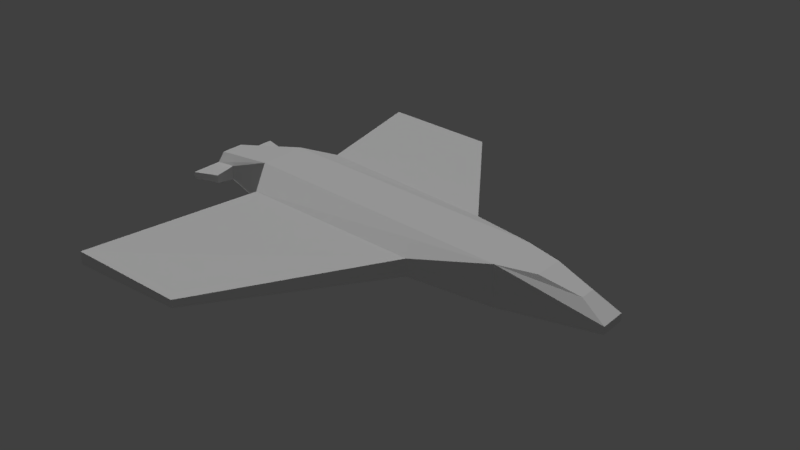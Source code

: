 # Source: spaceship.blend  (saved by Blender 2.79.0; exported with 4.5.12 LTS)
import bpy
from mathutils import Matrix  # noqa: F401  (used for matrix-valued properties, if any)

bpy.ops.wm.read_factory_settings(use_empty=True)
scene = bpy.context.scene
scene.name = 'Scene'

# ---- collections
col_collection_1 = bpy.data.collections.new('Collection 1'); scene.collection.children.link(col_collection_1)

# ---- materials (node trees are filled in below, after node groups)
mat_material_001 = bpy.data.materials.new('Material.001')
mat_material_001.alpha_threshold = 0.0
mat_material_001.use_transparent_shadow = False
mat_material_001.roughness = 0.5

# ---- material node trees

# ---- world
world_world = bpy.data.worlds.new('World'); scene.world = world_world
world_world.color = (0.05088, 0.05088, 0.05088)
world_world.use_sun_shadow = False
world_world.sun_shadow_jitter_overblur = 0.0
world_world.cycles.sampling_method = 'MANUAL'

# ---- lights
light_hemi = bpy.data.lights.new('Hemi', 'SUN')
light_hemi.transmission_factor = 0.0
light_hemi.angle = 0.1993
light_hemi.energy = 1.0
light_hemi.shadow_buffer_clip_start = 0.5
light_hemi.shadow_soft_size = 0.1
light_hemi.shadow_cascade_max_distance = 1000.0
light_sun = bpy.data.lights.new('Sun', 'SUN')
light_sun.transmission_factor = 0.0
light_sun.angle = 0.1993
light_sun.energy = 1.0
light_sun.shadow_buffer_clip_start = 0.5
light_sun.shadow_soft_size = 0.1
light_sun.shadow_cascade_max_distance = 1000.0

# ---- meshes
me_cube = bpy.data.meshes.new('Cube')
me_cube.from_pydata([(2.872, 0.4695, -0.2574), (2.872, -0.4695, -0.2574), (-2.16, -0.4544, -0.1291), (-2.16, 0.4544, -0.1291), (2.872, 0.4695, 0.516), (2.872, -0.4695, 0.516), (-2.16, -0.4544, 0.7798), (-2.16, 0.4544, 0.7798), (4.724, 0.2487, -0.1167), (4.724, -0.2487, -0.1167), (4.724, 0.2487, 0.02811), (4.724, -0.2487, 0.02811), (1.521, 0.9649, 0.02146), (-1.792, 1.035, -0.0005464), (1.521, 0.9649, 0.3499), (1.521, -0.9649, 0.02146), (-1.792, -1.035, -0.0005464), (1.521, -0.9649, 0.3499), (-1.792, -1.035, 0.5385), (-1.792, 1.035, 0.5385), (-0.5818, 3.985, 0.02775), (-2.779, 4.015, 0.01806), (-0.5818, 3.985, 0.1724), (-0.5818, -3.985, 0.02775), (-2.779, -4.015, 0.01806), (-0.5818, -3.985, 0.1724), (-2.779, -4.015, 0.2555), (-2.779, 4.015, 0.2555), (-3.529, -0.2153, 0.1101), (-3.529, 0.2153, 0.1101), (-3.529, -0.2153, 0.5406), (-3.529, 0.2153, 0.5406), (-3.046, -0.4345, 0.1942), (-3.046, -0.4345, 0.4566), (-3.046, 0.4345, 0.1942), (-3.046, 0.4345, 0.4566), (-3.51, -0.3655, 0.2632), (-3.51, -0.3655, 0.3875), (-3.51, 0.3655, 0.2632), (-3.51, 0.3655, 0.3875), (-3.046, -0.8113, 0.2502), (-3.046, -0.8113, 0.4005), (-3.046, 0.8113, 0.2502), (-3.046, 0.8113, 0.4005), (-3.51, -0.9655, 0.2632), (-3.51, -0.9655, 0.3875), (-3.51, 0.9655, 0.2632), (-3.51, 0.9655, 0.3875), (3.558, 0.2801, 0.5013), (3.558, -0.2801, 0.5013), (4.262, 0.1484, 0.3079), (4.262, -0.1484, 0.3079)], [], [(0, 1, 2, 3), (4, 7, 6, 5), (4, 5, 49, 48), (5, 6, 18, 17), (29, 31, 39, 38), (0, 3, 13, 12), (8, 10, 11, 9), (5, 1, 9, 11), (0, 4, 10, 8), (1, 0, 8, 9), (14, 12, 20, 22), (15, 17, 25, 23), (6, 2, 16, 18), (1, 5, 17, 15), (4, 0, 12, 14), (7, 4, 14, 19), (3, 7, 19, 13), (2, 1, 15, 16), (23, 25, 26, 24), (22, 20, 21, 27), (19, 14, 22, 27), (18, 16, 24, 26), (16, 15, 23, 24), (12, 13, 21, 20), (17, 18, 26, 25), (13, 19, 27, 21), (28, 30, 31, 29), (6, 7, 31, 30), (6, 30, 37, 33), (3, 2, 28, 29), (36, 32, 40, 44), (34, 38, 46, 42), (2, 6, 33, 32), (3, 29, 38, 34), (28, 2, 32, 36), (30, 28, 36, 37), (7, 3, 34, 35), (31, 7, 35, 39), (40, 41, 45, 44), (43, 42, 46, 47), (38, 39, 47, 46), (35, 34, 42, 43), (39, 35, 43, 47), (33, 37, 45, 41), (37, 36, 44, 45), (32, 33, 41, 40), (48, 49, 51, 50), (10, 4, 48, 50), (11, 10, 50, 51), (5, 11, 51, 49)])
_uv = me_cube.uv_layers.new(name='UVMap')
_uv.uv.foreach_set('vector', [0.7792, 0.5409, 0.7208, 0.5409, 0.7217, 0.1161, 0.7783, 0.1161, 0.2208, 0.539, 0.2217, 0.1138, 0.2783, 0.1138, 0.2792, 0.539, 0.2208, 0.539, 0.2792, 0.539, 0.2674, 0.5969, 0.2326, 0.5969, 0.2792, 0.539, 0.2783, 0.1138, 0.3144, 0.1462, 0.3101, 0.4262, 0.1541, 0.7972, 0.1809, 0.7972, 0.1713, 0.8097, 0.1636, 0.8097, 0.7792, 0.5409, 0.7783, 0.1161, 0.8144, 0.1468, 0.8101, 0.4261, 0.3864, 0.7397, 0.3774, 0.7397, 0.3774, 0.6977, 0.3864, 0.6977, 0.6612, 0.8186, 0.7092, 0.8137, 0.7092, 0.9713, 0.7002, 0.9723, 0.6612, 0.8552, 0.6132, 0.8503, 0.6522, 0.6966, 0.6612, 0.6976, 0.7208, 0.5409, 0.7792, 0.5409, 0.7655, 0.6966, 0.7345, 0.6966, 0.1541, 0.9525, 0.1336, 0.9525, 0.134, 0.6977, 0.143, 0.6977, 0.1336, 0.9525, 0.1132, 0.9525, 0.1242, 0.6977, 0.1332, 0.6977, 0.5566, 0.6966, 0.6132, 0.6966, 0.6052, 0.7477, 0.5716, 0.7477, 0.7092, 0.8137, 0.6612, 0.8186, 0.6649, 0.6987, 0.6853, 0.6966, 0.6132, 0.8503, 0.6612, 0.8552, 0.6373, 0.9723, 0.6169, 0.9702, 0.2217, 0.1138, 0.2208, 0.539, 0.1899, 0.4262, 0.1856, 0.1462, 0.5, 0.6966, 0.5566, 0.6966, 0.5416, 0.7434, 0.508, 0.7434, 0.7217, 0.1161, 0.7208, 0.5409, 0.6899, 0.4261, 0.6856, 0.1468, 0.1963, 0.6977, 0.2053, 0.6977, 0.2104, 0.8812, 0.1957, 0.8812, 0.186, 0.6977, 0.1951, 0.6977, 0.1957, 0.8812, 0.1809, 0.8812, 0.1856, 0.1462, 0.1899, 0.4262, 0.001923, 0.2502, 0.0, 0.06481, 0.5716, 0.7477, 0.6052, 0.7477, 0.604, 0.9928, 0.5892, 0.9928, 0.6856, 0.1468, 0.6899, 0.4261, 0.5019, 0.2488, 0.5, 0.06354, 0.8101, 0.4261, 0.8144, 0.1468, 1.0, 0.06354, 0.9981, 0.2488, 0.3101, 0.4262, 0.3144, 0.1462, 0.5, 0.06481, 0.4981, 0.2502, 0.508, 0.7434, 0.5416, 0.7434, 0.5239, 1.0, 0.5092, 1.0, 0.1541, 0.761, 0.1809, 0.761, 0.1809, 0.7972, 0.1541, 0.7972, 0.2783, 0.1138, 0.2217, 0.1138, 0.2366, 0.0, 0.2634, 2.012e-08, 0.0, 0.8091, 0.01489, 0.6981, 0.02442, 0.6977, 0.02012, 0.7355, 0.7783, 0.1161, 0.7217, 0.1161, 0.7366, 4.024e-08, 0.7634, 0.0, 0.2395, 0.7483, 0.2104, 0.7425, 0.2106, 0.7107, 0.2395, 0.6977, 0.2395, 0.7035, 0.2685, 0.6977, 0.2685, 0.7483, 0.2396, 0.7353, 0.05659, 0.8091, 0.0, 0.8091, 0.02012, 0.7355, 0.03646, 0.7355, 0.05659, 0.8091, 0.07148, 0.6981, 0.08101, 0.6977, 0.07671, 0.7355, 0.04169, 0.6981, 0.05659, 0.8091, 0.03646, 0.7355, 0.03216, 0.6977, 0.1809, 0.761, 0.1541, 0.761, 0.1636, 0.7482, 0.1713, 0.7482, 0.1132, 0.8091, 0.05659, 0.8091, 0.07671, 0.7355, 0.09305, 0.7355, 0.09828, 0.6981, 0.1132, 0.8091, 0.09305, 0.7355, 0.08875, 0.6977, 0.368, 0.7384, 0.3587, 0.7384, 0.3595, 0.6977, 0.3672, 0.6977, 0.3774, 0.7384, 0.368, 0.7384, 0.3688, 0.6977, 0.3766, 0.6977, 0.1636, 0.8097, 0.1713, 0.8097, 0.1713, 0.8603, 0.1636, 0.8603, 0.3587, 0.7295, 0.3423, 0.7295, 0.3458, 0.6977, 0.3552, 0.6977, 0.2972, 0.7483, 0.2687, 0.7425, 0.2685, 0.7107, 0.2972, 0.6977, 0.2975, 0.7035, 0.326, 0.6977, 0.326, 0.7483, 0.2972, 0.7353, 0.1713, 0.7482, 0.1636, 0.7482, 0.1636, 0.6977, 0.1713, 0.6977, 0.3423, 0.7295, 0.326, 0.7295, 0.3295, 0.6977, 0.3388, 0.6977, 0.2326, 0.5969, 0.2674, 0.5969, 0.2592, 0.6572, 0.2408, 0.6572, 0.6522, 0.6966, 0.6132, 0.8503, 0.6174, 0.7909, 0.6328, 0.732, 0.2655, 0.6977, 0.2345, 0.6977, 0.2408, 0.6572, 0.2592, 0.6572, 0.6612, 0.8186, 0.7002, 0.9723, 0.6808, 0.9369, 0.6654, 0.878])
me_cube.materials.append(mat_material_001)
me_cube.use_remesh_preserve_volume = False
me_cube.use_remesh_preserve_attributes = False
me_cube.use_mirror_vertex_groups = False
me_cube.update()

# ---- objects
ob_hemi = bpy.data.objects.new('Hemi', light_hemi)
ob_sun = bpy.data.objects.new('Sun', light_sun)
ob_cube = bpy.data.objects.new('Cube', me_cube)

# ---- transforms, parenting, visibility, modifiers, constraints
ob_hemi.location = (1.588, 3.0, 7.312)
ob_hemi.lineart.crease_threshold = 0.0
ob_sun.location = (1.588, 3.0, -11.25)
ob_sun.rotation_euler = (2.503, 0.6178, -1.176)
ob_sun.lineart.crease_threshold = 0.0
ob_cube.location = (0.0, 0.0, 0.0)
ob_cube.lock_rotations_4d = False
ob_cube.empty_display_type = 'ARROWS'
ob_cube.lineart.crease_threshold = 0.0

# ---- collection membership
col_collection_1.objects.link(ob_hemi)
col_collection_1.objects.link(ob_sun)
col_collection_1.objects.link(ob_cube)

# ---- scene / render settings (as saved in the file)
scene.frame_start = 1; scene.frame_end = 250; scene.frame_set(1)
scene.render.engine = 'BLENDER_EEVEE_NEXT'
scene.render.resolution_percentage = 50
scene.render.dither_intensity = 0.0
scene.cycles.use_denoising = False
scene.cycles.samples = 128
scene.cycles.sampling_pattern = 'TABULATED_SOBOL'
scene.cycles.use_adaptive_sampling = False
scene.cycles.use_light_tree = False
scene.cycles.blur_glossy = 0.0
scene.cycles.sample_clamp_indirect = 0.0
scene.view_settings.view_transform = 'Standard'
bpy.context.view_layer.update()

# ---- added for rendering (the .blend has no active camera): camera
cam_auto = bpy.data.cameras.new('AutoCamera')
cam_auto.lens = 50.0
cam_auto.sensor_width = 36.0
cam_auto.clip_end = 1000.0
ob_auto_camera = bpy.data.objects.new('AutoCamera', cam_auto)
scene.collection.objects.link(ob_auto_camera)
ob_auto_camera.location = (11.295, -12.8371, 8.81922)
ob_auto_camera.rotation_euler = (1.09748, -7.21219e-08, 0.694738)
scene.camera = ob_auto_camera
bpy.context.view_layer.update()
